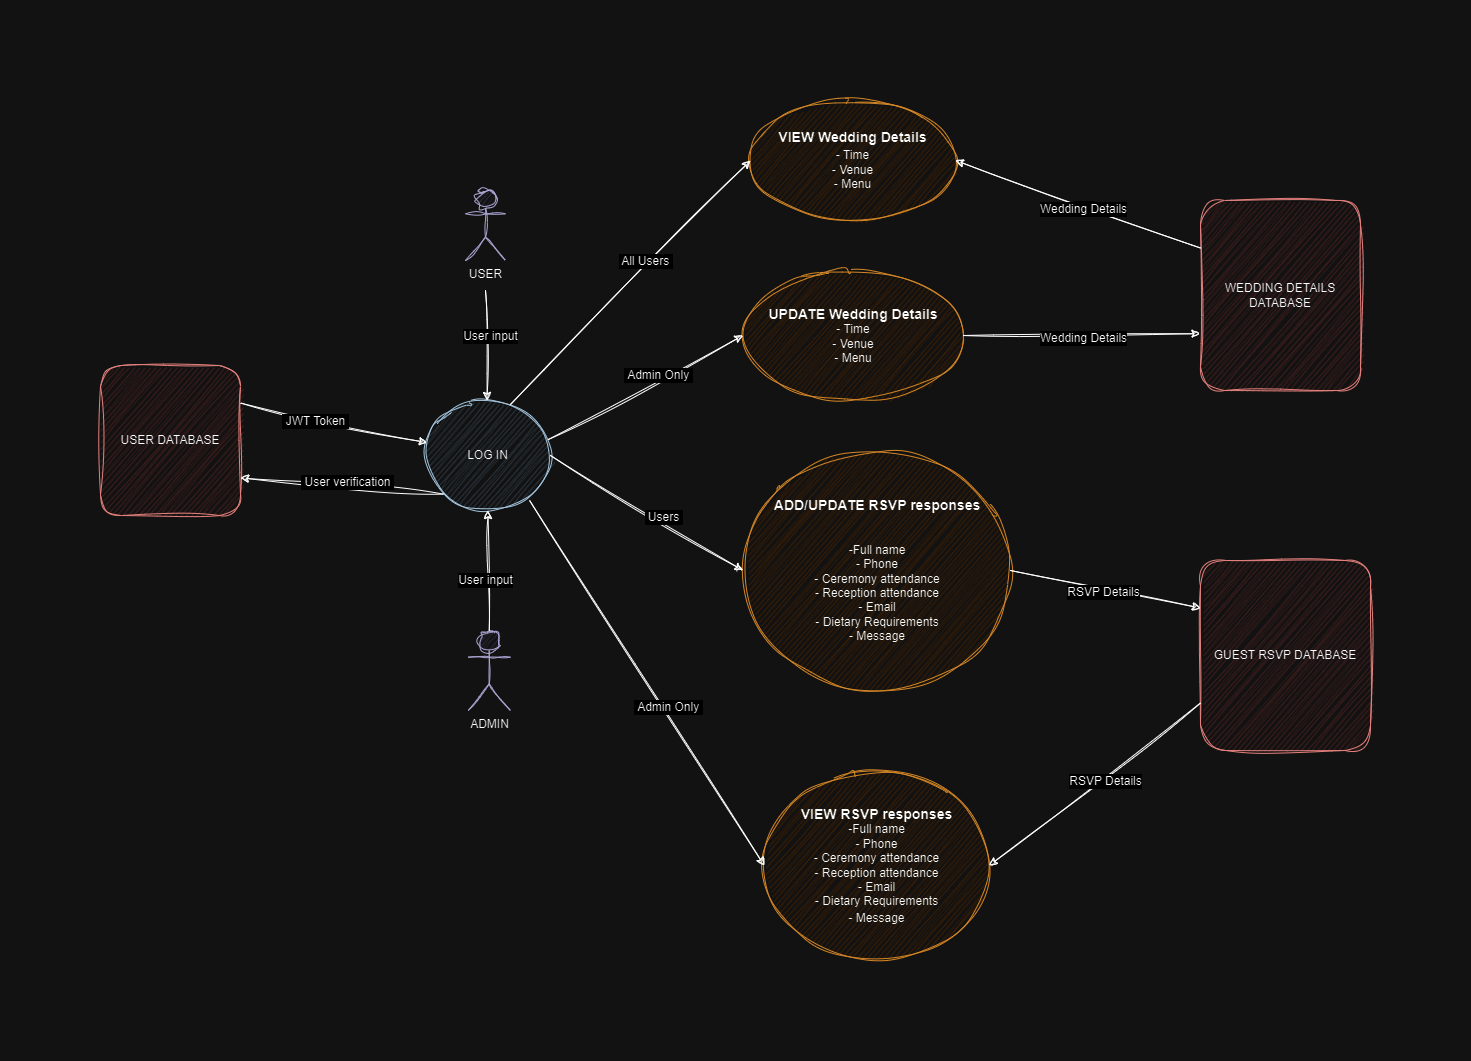

The diagram above was exported from draw.io. Its source (the exported page's mxGraphModel, read from the mxfile embedded in the PNG):
<mxGraphModel dx="2537" dy="1968" grid="1" gridSize="10" guides="1" tooltips="1" connect="1" arrows="1" fold="1" page="1" pageScale="1" pageWidth="850" pageHeight="1100" math="0" shadow="0">
  <root>
    <mxCell id="0" />
    <mxCell id="1" parent="0" />
    <mxCell id="Ev6kg6lba77jKVcbHWWG-48" value="USER DATABASE" style="rounded=1;whiteSpace=wrap;html=1;labelBackgroundColor=none;sketch=1;curveFitting=1;jiggle=2;fillColor=#f8cecc;strokeColor=#b85450;" parent="1" vertex="1">
      <mxGeometry x="-90" y="245" width="140" height="150" as="geometry" />
    </mxCell>
    <mxCell id="Ev6kg6lba77jKVcbHWWG-49" value="USER" style="shape=umlActor;verticalLabelPosition=bottom;verticalAlign=top;html=1;outlineConnect=0;labelBackgroundColor=none;sketch=1;curveFitting=1;jiggle=2;fillColor=#d0cee2;strokeColor=#56517e;" parent="1" vertex="1">
      <mxGeometry x="275" y="70" width="40" height="70" as="geometry" />
    </mxCell>
    <mxCell id="Ev6kg6lba77jKVcbHWWG-54" value="ADMIN" style="shape=umlActor;verticalLabelPosition=bottom;verticalAlign=top;html=1;outlineConnect=0;labelBackgroundColor=none;sketch=1;curveFitting=1;jiggle=2;fillColor=#d0cee2;strokeColor=#56517e;" parent="1" vertex="1">
      <mxGeometry x="277.5" y="510" width="42.5" height="80" as="geometry" />
    </mxCell>
    <mxCell id="Ev6kg6lba77jKVcbHWWG-55" value="LOG IN" style="ellipse;whiteSpace=wrap;html=1;labelBackgroundColor=none;sketch=1;curveFitting=1;jiggle=2;fillColor=#bac8d3;strokeColor=#23445d;" parent="1" vertex="1">
      <mxGeometry x="235" y="280" width="125" height="110" as="geometry" />
    </mxCell>
    <mxCell id="Ev6kg6lba77jKVcbHWWG-57" value="&lt;b&gt;&lt;font style=&quot;font-size: 14px;&quot;&gt;VIEW Wedding Details&lt;br&gt;&lt;div style=&quot;&quot;&gt;&lt;span style=&quot;background-color: initial; font-size: 12px; font-weight: normal;&quot;&gt;- Time&lt;/span&gt;&lt;/div&gt;&lt;/font&gt;&lt;/b&gt;&lt;div style=&quot;&quot;&gt;&lt;span style=&quot;background-color: initial;&quot;&gt;- Venue&lt;/span&gt;&lt;/div&gt;&lt;div style=&quot;&quot;&gt;&lt;span style=&quot;background-color: initial;&quot;&gt;- Menu&lt;/span&gt;&lt;/div&gt;" style="ellipse;whiteSpace=wrap;html=1;labelBackgroundColor=none;sketch=1;curveFitting=1;jiggle=2;fillColor=#fad7ac;strokeColor=#b46504;" parent="1" vertex="1">
      <mxGeometry x="560" y="-20" width="205" height="120" as="geometry" />
    </mxCell>
    <mxCell id="Ev6kg6lba77jKVcbHWWG-58" value="&lt;b&gt;&lt;font style=&quot;font-size: 14px;&quot;&gt;UPDATE Wedding Details&lt;br&gt;&lt;/font&gt;&lt;/b&gt;- Time&lt;br&gt;- Venue&lt;br&gt;- Menu" style="ellipse;whiteSpace=wrap;html=1;labelBackgroundColor=none;sketch=1;curveFitting=1;jiggle=2;fillColor=#fad7ac;strokeColor=#b46504;" parent="1" vertex="1">
      <mxGeometry x="552.5" y="150" width="220" height="130" as="geometry" />
    </mxCell>
    <mxCell id="Ev6kg6lba77jKVcbHWWG-59" value="&lt;font style=&quot;font-size: 14px;&quot;&gt;&lt;b&gt;ADD/UPDATE RSVP responses&lt;br&gt;&lt;/b&gt;&lt;/font&gt;&lt;br&gt;&lt;br&gt;-Full name&lt;br&gt;- Phone&lt;br&gt;- Ceremony attendance&lt;br&gt;- Reception attendance&lt;br&gt;- Email&lt;br&gt;- Dietary Requirements&lt;br&gt;- Message" style="ellipse;whiteSpace=wrap;html=1;labelBackgroundColor=none;sketch=1;curveFitting=1;jiggle=2;fillColor=#fad7ac;strokeColor=#b46504;" parent="1" vertex="1">
      <mxGeometry x="552.5" y="330" width="267.5" height="240" as="geometry" />
    </mxCell>
    <mxCell id="Ev6kg6lba77jKVcbHWWG-60" value="&lt;b&gt;&lt;font style=&quot;font-size: 14px;&quot;&gt;VIEW RSVP responses&lt;br&gt;&lt;/font&gt;&lt;/b&gt;-Full name&lt;br style=&quot;border-color: var(--border-color);&quot;&gt;- Phone&lt;br style=&quot;border-color: var(--border-color);&quot;&gt;- Ceremony attendance&lt;br style=&quot;border-color: var(--border-color);&quot;&gt;- Reception attendance&lt;br style=&quot;border-color: var(--border-color);&quot;&gt;- Email&lt;br style=&quot;border-color: var(--border-color);&quot;&gt;- Dietary Requirements&lt;br style=&quot;border-color: var(--border-color);&quot;&gt;- Message&lt;b&gt;&lt;font style=&quot;font-size: 14px;&quot;&gt;&lt;br&gt;&lt;/font&gt;&lt;/b&gt;" style="ellipse;whiteSpace=wrap;html=1;labelBackgroundColor=none;sketch=1;curveFitting=1;jiggle=2;fillColor=#fad7ac;strokeColor=#b46504;" parent="1" vertex="1">
      <mxGeometry x="573.75" y="650" width="225" height="190" as="geometry" />
    </mxCell>
    <mxCell id="Ev6kg6lba77jKVcbHWWG-61" value="WEDDING DETAILS DATABASE" style="rounded=1;whiteSpace=wrap;html=1;labelBackgroundColor=none;sketch=1;curveFitting=1;jiggle=2;fillColor=#f8cecc;strokeColor=#b85450;" parent="1" vertex="1">
      <mxGeometry x="1010" y="80" width="160" height="190" as="geometry" />
    </mxCell>
    <mxCell id="Ev6kg6lba77jKVcbHWWG-62" value="GUEST RSVP DATABASE" style="rounded=1;whiteSpace=wrap;html=1;labelBackgroundColor=none;sketch=1;curveFitting=1;jiggle=2;fillColor=#f8cecc;strokeColor=#b85450;" parent="1" vertex="1">
      <mxGeometry x="1010" y="440" width="170" height="190" as="geometry" />
    </mxCell>
    <mxCell id="Ev6kg6lba77jKVcbHWWG-69" value="" style="endArrow=classic;html=1;rounded=0;sketch=1;hachureGap=4;jiggle=2;curveFitting=1;exitX=1;exitY=0.25;exitDx=0;exitDy=0;" parent="1" source="Ev6kg6lba77jKVcbHWWG-48" target="Ev6kg6lba77jKVcbHWWG-55" edge="1">
      <mxGeometry width="50" height="50" relative="1" as="geometry">
        <mxPoint x="160" y="290" as="sourcePoint" />
        <mxPoint x="210" y="240" as="targetPoint" />
      </mxGeometry>
    </mxCell>
    <mxCell id="Ev6kg6lba77jKVcbHWWG-70" value="&lt;font style=&quot;font-size: 12px;&quot;&gt;&amp;nbsp;JWT Token&amp;nbsp;&lt;/font&gt;" style="edgeLabel;html=1;align=center;verticalAlign=middle;resizable=0;points=[];sketch=1;hachureGap=4;jiggle=2;curveFitting=1;" parent="Ev6kg6lba77jKVcbHWWG-69" connectable="0" vertex="1">
      <mxGeometry x="-0.1945" y="-2" relative="1" as="geometry">
        <mxPoint as="offset" />
      </mxGeometry>
    </mxCell>
    <mxCell id="Ev6kg6lba77jKVcbHWWG-71" value="" style="endArrow=classic;html=1;rounded=0;sketch=1;hachureGap=4;jiggle=2;curveFitting=1;exitX=0;exitY=1;exitDx=0;exitDy=0;entryX=1;entryY=0.75;entryDx=0;entryDy=0;" parent="1" source="Ev6kg6lba77jKVcbHWWG-55" target="Ev6kg6lba77jKVcbHWWG-48" edge="1">
      <mxGeometry width="50" height="50" relative="1" as="geometry">
        <mxPoint x="480" y="350" as="sourcePoint" />
        <mxPoint x="530" y="300" as="targetPoint" />
      </mxGeometry>
    </mxCell>
    <mxCell id="Ev6kg6lba77jKVcbHWWG-72" value="&lt;font style=&quot;font-size: 12px;&quot;&gt;&amp;nbsp;User verification&amp;nbsp;&lt;/font&gt;" style="edgeLabel;html=1;align=center;verticalAlign=middle;resizable=0;points=[];sketch=1;hachureGap=4;jiggle=2;curveFitting=1;" parent="Ev6kg6lba77jKVcbHWWG-71" connectable="0" vertex="1">
      <mxGeometry x="-0.0406" y="-4" relative="1" as="geometry">
        <mxPoint as="offset" />
      </mxGeometry>
    </mxCell>
    <mxCell id="Ev6kg6lba77jKVcbHWWG-74" value="" style="endArrow=classic;html=1;rounded=0;sketch=1;hachureGap=4;jiggle=2;curveFitting=1;" parent="1" target="Ev6kg6lba77jKVcbHWWG-55" edge="1">
      <mxGeometry width="50" height="50" relative="1" as="geometry">
        <mxPoint x="295" y="170" as="sourcePoint" />
        <mxPoint x="530" y="210" as="targetPoint" />
      </mxGeometry>
    </mxCell>
    <mxCell id="Ev6kg6lba77jKVcbHWWG-75" value="&lt;font style=&quot;font-size: 12px;&quot;&gt;User input&lt;/font&gt;" style="edgeLabel;html=1;align=center;verticalAlign=middle;resizable=0;points=[];sketch=1;hachureGap=4;jiggle=2;curveFitting=1;" parent="Ev6kg6lba77jKVcbHWWG-74" connectable="0" vertex="1">
      <mxGeometry x="-0.1636" y="4" relative="1" as="geometry">
        <mxPoint as="offset" />
      </mxGeometry>
    </mxCell>
    <mxCell id="Ev6kg6lba77jKVcbHWWG-77" value="" style="endArrow=classic;html=1;rounded=0;sketch=1;hachureGap=4;jiggle=2;curveFitting=1;exitX=0.5;exitY=0;exitDx=0;exitDy=0;exitPerimeter=0;entryX=0.5;entryY=1;entryDx=0;entryDy=0;" parent="1" source="Ev6kg6lba77jKVcbHWWG-54" target="Ev6kg6lba77jKVcbHWWG-55" edge="1">
      <mxGeometry width="50" height="50" relative="1" as="geometry">
        <mxPoint x="305" y="180" as="sourcePoint" />
        <mxPoint x="290" y="370" as="targetPoint" />
      </mxGeometry>
    </mxCell>
    <mxCell id="Ev6kg6lba77jKVcbHWWG-78" value="&lt;font style=&quot;font-size: 12px;&quot;&gt;User input&lt;/font&gt;" style="edgeLabel;html=1;align=center;verticalAlign=middle;resizable=0;points=[];sketch=1;hachureGap=4;jiggle=2;curveFitting=1;" parent="Ev6kg6lba77jKVcbHWWG-77" connectable="0" vertex="1">
      <mxGeometry x="-0.1636" y="4" relative="1" as="geometry">
        <mxPoint as="offset" />
      </mxGeometry>
    </mxCell>
    <mxCell id="Ev6kg6lba77jKVcbHWWG-82" value="" style="endArrow=classic;html=1;rounded=0;sketch=1;hachureGap=4;jiggle=2;curveFitting=1;exitX=0.708;exitY=0.05;exitDx=0;exitDy=0;exitPerimeter=0;entryX=0;entryY=0.5;entryDx=0;entryDy=0;" parent="1" edge="1">
      <mxGeometry width="50" height="50" relative="1" as="geometry">
        <mxPoint x="319.96000000000004" y="284" as="sourcePoint" />
        <mxPoint x="560" y="40" as="targetPoint" />
      </mxGeometry>
    </mxCell>
    <mxCell id="Ev6kg6lba77jKVcbHWWG-83" value="&lt;font style=&quot;font-size: 12px;&quot;&gt;&amp;nbsp;All Users&amp;nbsp;&lt;/font&gt;" style="edgeLabel;html=1;align=center;verticalAlign=middle;resizable=0;points=[];sketch=1;hachureGap=4;jiggle=2;curveFitting=1;spacing=5;" parent="Ev6kg6lba77jKVcbHWWG-82" connectable="0" vertex="1">
      <mxGeometry x="0.1449" y="5" relative="1" as="geometry">
        <mxPoint as="offset" />
      </mxGeometry>
    </mxCell>
    <mxCell id="Ev6kg6lba77jKVcbHWWG-85" value="" style="endArrow=classic;html=1;rounded=0;sketch=1;hachureGap=4;jiggle=2;curveFitting=1;exitX=0.98;exitY=0.356;exitDx=0;exitDy=0;exitPerimeter=0;entryX=0;entryY=0.5;entryDx=0;entryDy=0;shadow=0;" parent="1" source="Ev6kg6lba77jKVcbHWWG-55" target="Ev6kg6lba77jKVcbHWWG-58" edge="1">
      <mxGeometry width="50" height="50" relative="1" as="geometry">
        <mxPoint x="329.96000000000004" y="294" as="sourcePoint" />
        <mxPoint x="570" y="50" as="targetPoint" />
      </mxGeometry>
    </mxCell>
    <mxCell id="Ev6kg6lba77jKVcbHWWG-86" value="&lt;font style=&quot;font-size: 12px;&quot;&gt;&amp;nbsp;Admin Only&amp;nbsp;&lt;/font&gt;" style="edgeLabel;html=1;align=center;verticalAlign=middle;resizable=0;points=[];sketch=1;hachureGap=4;jiggle=2;curveFitting=1;spacing=5;" parent="Ev6kg6lba77jKVcbHWWG-85" connectable="0" vertex="1">
      <mxGeometry x="0.1449" y="5" relative="1" as="geometry">
        <mxPoint as="offset" />
      </mxGeometry>
    </mxCell>
    <mxCell id="Ev6kg6lba77jKVcbHWWG-87" value="" style="endArrow=classic;html=1;rounded=0;sketch=1;hachureGap=4;jiggle=2;curveFitting=1;exitX=1;exitY=0.5;exitDx=0;exitDy=0;entryX=0;entryY=0.5;entryDx=0;entryDy=0;" parent="1" source="Ev6kg6lba77jKVcbHWWG-55" target="Ev6kg6lba77jKVcbHWWG-59" edge="1">
      <mxGeometry width="50" height="50" relative="1" as="geometry">
        <mxPoint x="339.96000000000004" y="304" as="sourcePoint" />
        <mxPoint x="580" y="60" as="targetPoint" />
      </mxGeometry>
    </mxCell>
    <mxCell id="Ev6kg6lba77jKVcbHWWG-88" value="&lt;font style=&quot;font-size: 12px;&quot;&gt;&amp;nbsp;Users&amp;nbsp;&lt;/font&gt;" style="edgeLabel;html=1;align=center;verticalAlign=middle;resizable=0;points=[];sketch=1;hachureGap=4;jiggle=2;curveFitting=1;spacing=5;" parent="Ev6kg6lba77jKVcbHWWG-87" connectable="0" vertex="1">
      <mxGeometry x="0.1449" y="5" relative="1" as="geometry">
        <mxPoint as="offset" />
      </mxGeometry>
    </mxCell>
    <mxCell id="Ev6kg6lba77jKVcbHWWG-89" value="" style="endArrow=classic;html=1;rounded=0;sketch=1;hachureGap=4;jiggle=2;curveFitting=1;exitX=0.833;exitY=0.909;exitDx=0;exitDy=0;exitPerimeter=0;entryX=0;entryY=0.5;entryDx=0;entryDy=0;" parent="1" source="Ev6kg6lba77jKVcbHWWG-55" target="Ev6kg6lba77jKVcbHWWG-60" edge="1">
      <mxGeometry width="50" height="50" relative="1" as="geometry">
        <mxPoint x="349.96000000000004" y="314" as="sourcePoint" />
        <mxPoint x="590" y="70" as="targetPoint" />
      </mxGeometry>
    </mxCell>
    <mxCell id="Ev6kg6lba77jKVcbHWWG-90" value="&lt;font style=&quot;font-size: 12px;&quot;&gt;&amp;nbsp;Admin Only&amp;nbsp;&lt;br&gt;&lt;/font&gt;" style="edgeLabel;html=1;align=center;verticalAlign=middle;resizable=0;points=[];sketch=1;hachureGap=4;jiggle=2;curveFitting=1;spacing=5;" parent="Ev6kg6lba77jKVcbHWWG-89" connectable="0" vertex="1">
      <mxGeometry x="0.1449" y="5" relative="1" as="geometry">
        <mxPoint as="offset" />
      </mxGeometry>
    </mxCell>
    <mxCell id="Ev6kg6lba77jKVcbHWWG-91" value="" style="endArrow=classic;html=1;rounded=0;sketch=1;hachureGap=4;jiggle=2;curveFitting=1;entryX=1;entryY=0.5;entryDx=0;entryDy=0;exitX=0;exitY=0.25;exitDx=0;exitDy=0;" parent="1" source="Ev6kg6lba77jKVcbHWWG-61" target="Ev6kg6lba77jKVcbHWWG-57" edge="1">
      <mxGeometry width="50" height="50" relative="1" as="geometry">
        <mxPoint x="820" y="390" as="sourcePoint" />
        <mxPoint x="870" y="340" as="targetPoint" />
      </mxGeometry>
    </mxCell>
    <mxCell id="Ev6kg6lba77jKVcbHWWG-96" value="Text" style="edgeLabel;html=1;align=center;verticalAlign=middle;resizable=0;points=[];sketch=1;hachureGap=4;jiggle=2;curveFitting=1;" parent="Ev6kg6lba77jKVcbHWWG-91" connectable="0" vertex="1">
      <mxGeometry x="-0.0533" y="1" relative="1" as="geometry">
        <mxPoint as="offset" />
      </mxGeometry>
    </mxCell>
    <mxCell id="Ev6kg6lba77jKVcbHWWG-99" value="&lt;font style=&quot;font-size: 12px;&quot;&gt;Wedding Details&lt;/font&gt;" style="edgeLabel;html=1;align=center;verticalAlign=middle;resizable=0;points=[];sketch=1;hachureGap=4;jiggle=2;curveFitting=1;" parent="Ev6kg6lba77jKVcbHWWG-91" connectable="0" vertex="1">
      <mxGeometry x="-0.0512" y="4" relative="1" as="geometry">
        <mxPoint y="-1" as="offset" />
      </mxGeometry>
    </mxCell>
    <mxCell id="Ev6kg6lba77jKVcbHWWG-93" value="" style="endArrow=classic;html=1;rounded=0;sketch=1;hachureGap=4;jiggle=2;curveFitting=1;entryX=-0.003;entryY=0.701;entryDx=0;entryDy=0;entryPerimeter=0;exitX=1;exitY=0.5;exitDx=0;exitDy=0;" parent="1" source="Ev6kg6lba77jKVcbHWWG-58" target="Ev6kg6lba77jKVcbHWWG-61" edge="1">
      <mxGeometry width="50" height="50" relative="1" as="geometry">
        <mxPoint x="820" y="390" as="sourcePoint" />
        <mxPoint x="870" y="340" as="targetPoint" />
      </mxGeometry>
    </mxCell>
    <mxCell id="Ev6kg6lba77jKVcbHWWG-100" value="&lt;font style=&quot;font-size: 12px;&quot;&gt;Wedding Details&lt;/font&gt;" style="edgeLabel;html=1;align=center;verticalAlign=middle;resizable=0;points=[];sketch=1;hachureGap=4;jiggle=2;curveFitting=1;" parent="Ev6kg6lba77jKVcbHWWG-93" connectable="0" vertex="1">
      <mxGeometry x="0.0131" y="-3" relative="1" as="geometry">
        <mxPoint as="offset" />
      </mxGeometry>
    </mxCell>
    <mxCell id="Ev6kg6lba77jKVcbHWWG-94" value="" style="endArrow=classic;html=1;rounded=0;sketch=1;hachureGap=4;jiggle=2;curveFitting=1;exitX=1;exitY=0.5;exitDx=0;exitDy=0;entryX=0;entryY=0.25;entryDx=0;entryDy=0;" parent="1" source="Ev6kg6lba77jKVcbHWWG-59" target="Ev6kg6lba77jKVcbHWWG-62" edge="1">
      <mxGeometry width="50" height="50" relative="1" as="geometry">
        <mxPoint x="820" y="390" as="sourcePoint" />
        <mxPoint x="870" y="340" as="targetPoint" />
      </mxGeometry>
    </mxCell>
    <mxCell id="Ev6kg6lba77jKVcbHWWG-98" value="&lt;font style=&quot;font-size: 12px;&quot;&gt;RSVP Details&lt;/font&gt;" style="edgeLabel;html=1;align=center;verticalAlign=middle;resizable=0;points=[];sketch=1;hachureGap=4;jiggle=2;curveFitting=1;" parent="Ev6kg6lba77jKVcbHWWG-94" connectable="0" vertex="1">
      <mxGeometry x="-0.0124" y="-3" relative="1" as="geometry">
        <mxPoint as="offset" />
      </mxGeometry>
    </mxCell>
    <mxCell id="Ev6kg6lba77jKVcbHWWG-95" value="" style="endArrow=classic;html=1;rounded=0;sketch=1;hachureGap=4;jiggle=2;curveFitting=1;entryX=1;entryY=0.5;entryDx=0;entryDy=0;exitX=0;exitY=0.75;exitDx=0;exitDy=0;" parent="1" source="Ev6kg6lba77jKVcbHWWG-62" target="Ev6kg6lba77jKVcbHWWG-60" edge="1">
      <mxGeometry width="50" height="50" relative="1" as="geometry">
        <mxPoint x="820" y="390" as="sourcePoint" />
        <mxPoint x="870" y="340" as="targetPoint" />
      </mxGeometry>
    </mxCell>
    <mxCell id="Ev6kg6lba77jKVcbHWWG-103" value="&lt;font style=&quot;font-size: 12px;&quot;&gt;RSVP Details&lt;/font&gt;" style="edgeLabel;html=1;align=center;verticalAlign=middle;resizable=0;points=[];sketch=1;hachureGap=4;jiggle=2;curveFitting=1;" parent="Ev6kg6lba77jKVcbHWWG-95" connectable="0" vertex="1">
      <mxGeometry x="-0.0718" y="3" relative="1" as="geometry">
        <mxPoint as="offset" />
      </mxGeometry>
    </mxCell>
  </root>
</mxGraphModel>